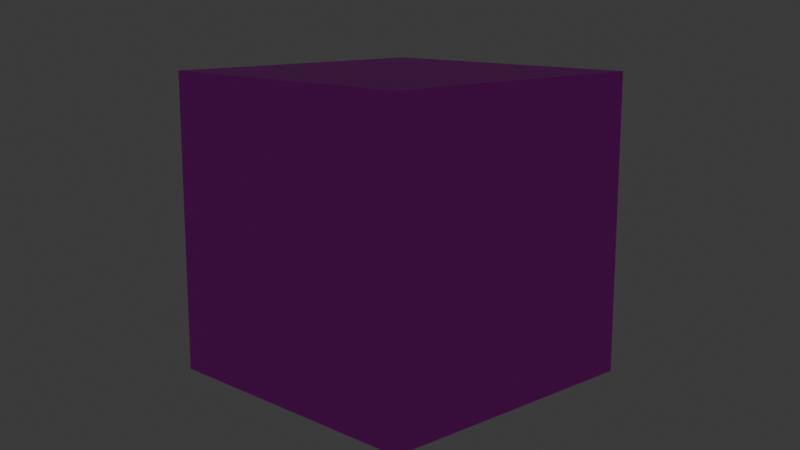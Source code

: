 # Source: Untitled.blend  (saved by Blender 4.5.90; exported with 4.5.12 LTS)
import bpy
from mathutils import Matrix  # noqa: F401  (used for matrix-valued properties, if any)

bpy.ops.wm.read_factory_settings(use_empty=True)
scene = bpy.context.scene
scene.name = 'Scene'

# ---- collections
col_collection = bpy.data.collections.new('Collection'); scene.collection.children.link(col_collection)

# ---- images (referenced by path relative to the original .blend; pixels are not part of the script)
import os
ASSET_DIR = os.environ.get("B2B_ASSET_DIR", "")  # directory of the original .blend (textures are referenced by path, not embedded)
HERE = os.path.dirname(os.path.abspath(__file__))  # packed textures are extracted next to this script under _unpacked/

def load_image(name, relpath, width, height, colorspace="sRGB"):
    """Load a texture the original file referenced (path relative to the .blend, or extracted next to this script)."""
    p = next((c for c in (os.path.join(HERE, relpath), os.path.join(ASSET_DIR, relpath)) if relpath and os.path.exists(c)), "")
    if p:
        img = bpy.data.images.load(p, check_existing=True)
        img.name = name
    else:  # same state as the original file: an image datablock whose file is absent (Cycles renders it pink)
        img = bpy.data.images.new(name, width, height)
        img.source = "FILE"
        img.filepath = "//" + (relpath or name)
    img.colorspace_settings.name = colorspace
    return img
img_textur_gas_kvas_com_5gk8_p_tekstura_material_kirpicha_2_jpg = load_image('textur-gas-kvas-com-5gk8-p-tekstura-material-kirpicha-2.jpg', 'textur-gas-kvas-com-5gk8-p-tekstura-material-kirpicha-2.jpg', 1024, 1024, 'sRGB')
img_textur_gas_kvas_com_twgs_p_teksturi_material_zhelezo_2_jpg = load_image('textur-gas-kvas-com-twgs-p-teksturi-material-zhelezo-2.jpg', 'textur-gas-kvas-com-twgs-p-teksturi-material-zhelezo-2.jpg', 1024, 1024, 'sRGB')
img_textura_dereva_s_vysokim_razresheniem_21_jpg = load_image('textura-dereva-s-vysokim-razresheniem-21.jpg', 'textura-dereva-s-vysokim-razresheniem-21.jpg', 1024, 1024, 'sRGB')
img_alessandro_allori_four_seasons_rst1605_8_t_jpg = load_image('alessandro_allori_four_seasons_rst1605-8_t.jpg', 'alessandro_allori_four_seasons_rst1605-8_t.jpg', 1024, 1024, 'sRGB')

# ---- materials (node trees are filled in below, after node groups)
mat_material = bpy.data.materials.new('Material')
mat_material.alpha_threshold = 0.0
mat_material.roughness = 0.5
mat_material.line_color = (0.0, 0.0, 0.0, 1.0)
mat_material_001 = bpy.data.materials.new('Material.001')
mat_material_002 = bpy.data.materials.new('Material.002')
mat_material_003 = bpy.data.materials.new('Material.003')

# ---- material node trees
mat_material.use_nodes = True; mat_material.node_tree.nodes.clear()
_N = mat_material.node_tree.nodes; _L = mat_material.node_tree.links
n0 = _N.new('ShaderNodeOutputMaterial'); n0.name = 'Material Output'; n0.location = (200, 100)
n1 = _N.new('ShaderNodeBsdfPrincipled'); n1.name = 'Principled BSDF'; n1.location = (-200, 100)
n1.inputs[3].default_value = 1.45
n2 = _N.new('ShaderNodeTexImage'); n2.name = 'Image Texture'; n2.location = (-577, 45)
n2.image = img_textur_gas_kvas_com_5gk8_p_tekstura_material_kirpicha_2_jpg
_L.new(n1.outputs[0], n0.inputs[0])
_L.new(n2.outputs[0], n1.inputs[0])
n0.is_active_output = True
mat_material_001.use_nodes = True; mat_material_001.node_tree.nodes.clear()
_N = mat_material_001.node_tree.nodes; _L = mat_material_001.node_tree.links
n0 = _N.new('ShaderNodeBsdfPrincipled'); n0.name = 'Principled BSDF'; n0.location = (-200, 100)
n1 = _N.new('ShaderNodeOutputMaterial'); n1.name = 'Material Output'; n1.location = (200, 100)
n2 = _N.new('ShaderNodeTexImage'); n2.name = 'Image Texture'; n2.location = (-605, 47)
n2.image = img_textur_gas_kvas_com_twgs_p_teksturi_material_zhelezo_2_jpg
_L.new(n0.outputs[0], n1.inputs[0])
_L.new(n2.outputs[0], n0.inputs[0])
n1.is_active_output = True
mat_material_002.use_nodes = True; mat_material_002.node_tree.nodes.clear()
_N = mat_material_002.node_tree.nodes; _L = mat_material_002.node_tree.links
n0 = _N.new('ShaderNodeBsdfPrincipled'); n0.name = 'Principled BSDF'; n0.location = (-200, 100)
n1 = _N.new('ShaderNodeOutputMaterial'); n1.name = 'Material Output'; n1.location = (200, 100)
n2 = _N.new('ShaderNodeTexImage'); n2.name = 'Image Texture'; n2.location = (-550, 41)
n2.image = img_textura_dereva_s_vysokim_razresheniem_21_jpg
_L.new(n0.outputs[0], n1.inputs[0])
_L.new(n2.outputs[0], n0.inputs[0])
n1.is_active_output = True
mat_material_003.use_nodes = True; mat_material_003.node_tree.nodes.clear()
_N = mat_material_003.node_tree.nodes; _L = mat_material_003.node_tree.links
n0 = _N.new('ShaderNodeBsdfPrincipled'); n0.name = 'Principled BSDF'; n0.location = (-200, 100)
n1 = _N.new('ShaderNodeOutputMaterial'); n1.name = 'Material Output'; n1.location = (200, 100)
n2 = _N.new('ShaderNodeTexImage'); n2.name = 'Image Texture'; n2.location = (-565, 27)
n2.image = img_alessandro_allori_four_seasons_rst1605_8_t_jpg
_L.new(n0.outputs[0], n1.inputs[0])
_L.new(n2.outputs[0], n0.inputs[0])
n1.is_active_output = True

# ---- world
world_world = bpy.data.worlds.new('World'); scene.world = world_world
world_world.use_nodes = True; world_world.node_tree.nodes.clear()
_N = world_world.node_tree.nodes; _L = world_world.node_tree.links
n0 = _N.new('ShaderNodeOutputWorld'); n0.name = 'World Output'; n0.location = (200, 100)
n1 = _N.new('ShaderNodeBackground'); n1.name = 'Background'; n1.location = (-200, 100)
n1.inputs[0].default_value = (0.05088, 0.05088, 0.05088, 1.0)
_L.new(n1.outputs[0], n0.inputs[0])
n0.is_active_output = True
world_world.color = (0.05088, 0.05088, 0.05088)
world_world.sun_shadow_jitter_overblur = 0.0

# ---- cameras
cam_camera = bpy.data.cameras.new('Camera')
cam_camera.clip_end = 100.0
cam_camera.ortho_scale = 7.314

# ---- lights
light_light = bpy.data.lights.new('Light', 'POINT')
light_light.energy = 1000.0
light_light.shadow_soft_size = 0.1

# ---- meshes
me_cube = bpy.data.meshes.new('Cube')
me_cube.from_pydata([(1.0, 1.0, 1.0), (1.0, 1.0, -1.0), (1.0, -1.0, 1.0), (1.0, -1.0, -1.0), (-1.0, 1.0, 1.0), (-1.0, 1.0, -1.0), (-1.0, -1.0, 1.0), (-1.0, -1.0, -1.0)], [], [(0, 4, 6, 2), (3, 2, 6, 7), (7, 6, 4, 5), (5, 1, 3, 7), (1, 0, 2, 3), (5, 4, 0, 1)])
me_cube.polygons.foreach_set('material_index', [3, 3, 3, 3, 3, 3])
_uv = me_cube.uv_layers.new(name='UVMap')
_uv.uv.foreach_set('vector', [0.3333, -1.303, 0.3333, -0.1012, -0.869, -0.1012, -0.869, -1.303, 0.3333, 1.101, -0.869, 1.101, -0.869, -0.1012, 0.3333, -0.1012, 1.536, -0.1012, 0.3333, -0.1012, 0.3333, -1.303, 1.536, -1.303, 1.536, -0.1012, 1.536, 1.101, 0.3333, 1.101, 0.3333, -0.1012, 0.3333, 2.303, -0.869, 2.303, -0.869, 1.101, 0.3333, 1.101, 1.536, 2.303, 0.3333, 2.303, 0.3333, 1.101, 1.536, 1.101])
me_cube.materials.append(mat_material)
me_cube.materials.append(mat_material_001)
me_cube.materials.append(mat_material_002)
me_cube.materials.append(mat_material_003)
me_cube.use_mirror_vertex_groups = False
me_cube.update()

# ---- objects
ob_cube = bpy.data.objects.new('Cube', me_cube)
ob_light = bpy.data.objects.new('Light', light_light)
ob_camera = bpy.data.objects.new('Camera', cam_camera)

# ---- transforms, parenting, visibility, modifiers, constraints
ob_cube.location = (0.0, 0.0, 0.0)
ob_cube.scale = (-11.5, -11.5, -11.5)
ob_cube.lock_rotations_4d = False
ob_cube.empty_display_type = 'ARROWS'
ob_cube.lineart.crease_threshold = 0.0
ob_light.location = (4.076, 1.005, 5.904)
ob_light.rotation_euler = (0.6503, 0.05522, 1.866)
ob_light.lock_rotations_4d = False
ob_light.empty_display_type = 'ARROWS'
ob_light.color = (0.0, 0.0, 0.0, 0.0)
ob_light.lineart.crease_threshold = 0.0
ob_camera.location = (58.76, -56.94, 17.39)
ob_camera.rotation_euler = (1.361, 4.06e-07, -5.482)
ob_camera.scale = (0.7254, 0.7254, 0.7254)
ob_camera.lock_rotations_4d = False
ob_camera.empty_display_type = 'ARROWS'
ob_camera.color = (0.0, 0.0, 0.0, 0.0)
ob_camera.display_type = 'WIRE'
ob_camera.lineart.crease_threshold = 0.0

# ---- collection membership
col_collection.objects.link(ob_cube)
col_collection.objects.link(ob_light)
col_collection.objects.link(ob_camera)

# ---- scene / render settings (as saved in the file)
scene.camera = ob_camera
scene.frame_start = 1; scene.frame_end = 250; scene.frame_set(1)
scene.render.engine = 'BLENDER_EEVEE_NEXT'
bpy.context.view_layer.update()
